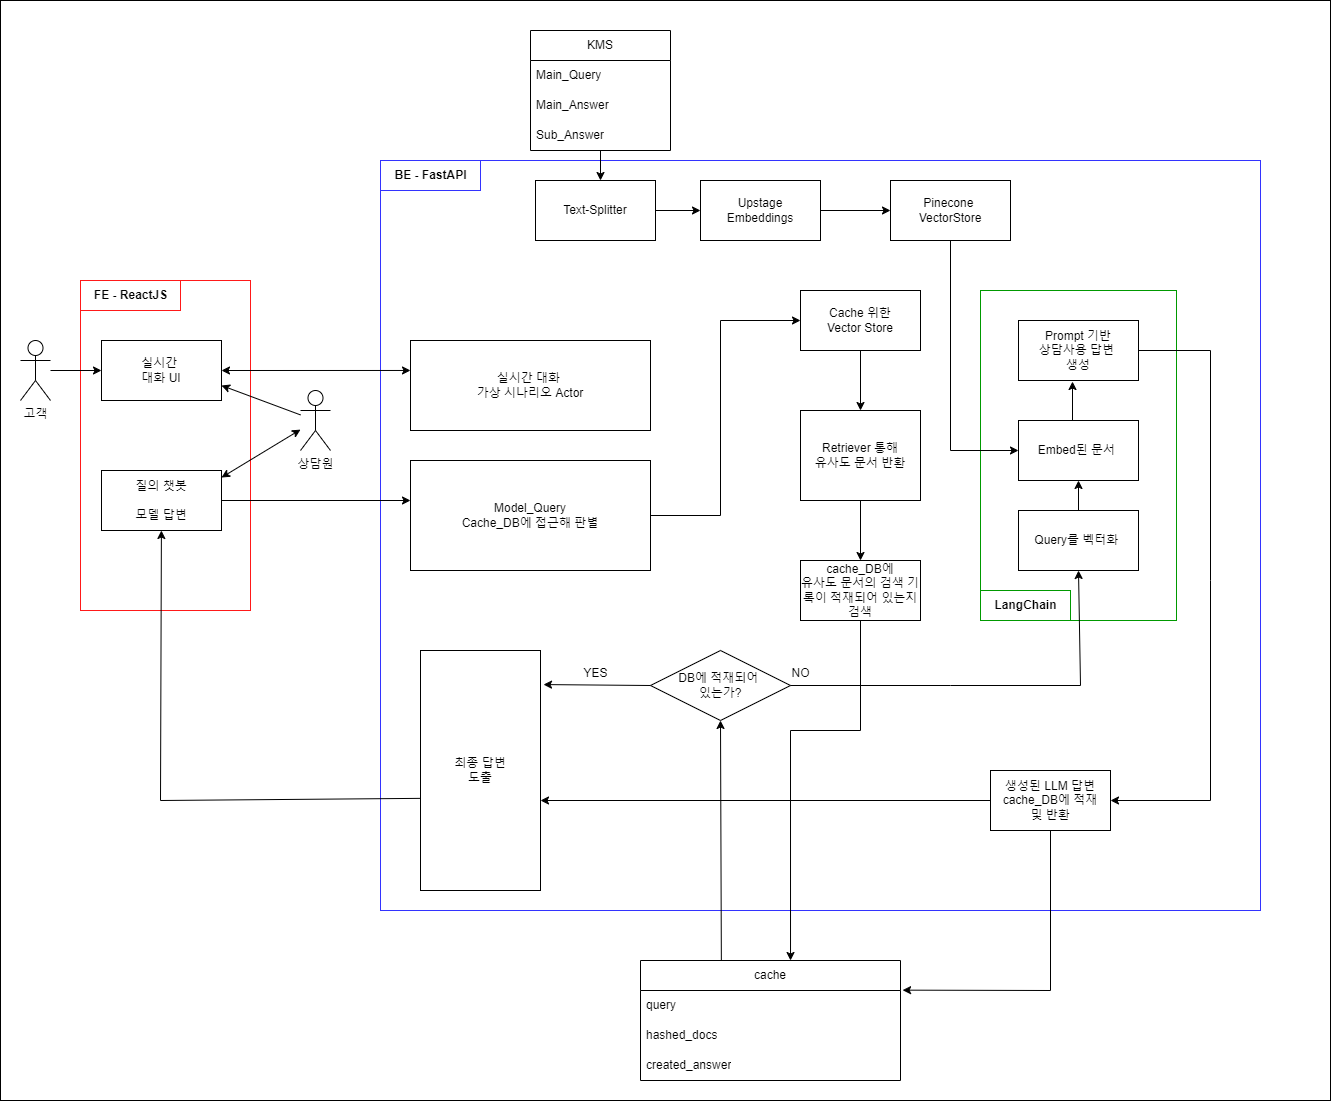

The diagram above was exported from draw.io. Its source (the exported page's mxGraphModel, read from the mxfile embedded in the PNG):
<mxGraphModel dx="1304" dy="1171" grid="1" gridSize="10" guides="1" tooltips="1" connect="1" arrows="1" fold="1" page="1" pageScale="1" pageWidth="827" pageHeight="1169" math="0" shadow="0">
  <root>
    <mxCell id="0" />
    <mxCell id="1" parent="0" />
    <mxCell id="g7LitXDLDsuH17PJ9ed8-6" value="" style="rounded=0;whiteSpace=wrap;html=1;" vertex="1" parent="1">
      <mxGeometry x="850" y="40" width="1330" height="1100" as="geometry" />
    </mxCell>
    <mxCell id="lFsltnaeN1gMBnsrwsK0-1" value="상담원" style="shape=umlActor;verticalLabelPosition=bottom;verticalAlign=top;html=1;outlineConnect=0;" parent="1" vertex="1">
      <mxGeometry x="1150" y="430" width="30" height="60" as="geometry" />
    </mxCell>
    <mxCell id="lFsltnaeN1gMBnsrwsK0-2" value="" style="rounded=0;whiteSpace=wrap;html=1;strokeColor=#FF1919;fontStyle=1" parent="1" vertex="1">
      <mxGeometry x="930" y="320" width="170" height="330" as="geometry" />
    </mxCell>
    <mxCell id="lFsltnaeN1gMBnsrwsK0-3" value="" style="rounded=0;whiteSpace=wrap;html=1;strokeColor=#3333FF;fontStyle=1" parent="1" vertex="1">
      <mxGeometry x="1230" y="200" width="880" height="750" as="geometry" />
    </mxCell>
    <mxCell id="lFsltnaeN1gMBnsrwsK0-4" value="" style="rounded=0;whiteSpace=wrap;html=1;strokeColor=#009900;fontStyle=1" parent="1" vertex="1">
      <mxGeometry x="1830" y="330" width="196" height="330" as="geometry" />
    </mxCell>
    <mxCell id="lFsltnaeN1gMBnsrwsK0-5" value="&lt;b&gt;LangChain&lt;/b&gt;" style="text;html=1;align=center;verticalAlign=middle;resizable=0;points=[];autosize=1;strokeColor=#009900;fillColor=none;" parent="1" vertex="1">
      <mxGeometry x="1830" y="630" width="90" height="30" as="geometry" />
    </mxCell>
    <mxCell id="lFsltnaeN1gMBnsrwsK0-6" value="" style="endArrow=classic;html=1;rounded=0;" parent="1" source="lFsltnaeN1gMBnsrwsK0-39" target="lFsltnaeN1gMBnsrwsK0-36" edge="1">
      <mxGeometry width="50" height="50" relative="1" as="geometry">
        <mxPoint x="1180" y="550" as="sourcePoint" />
        <mxPoint x="1230" y="500" as="targetPoint" />
      </mxGeometry>
    </mxCell>
    <mxCell id="lFsltnaeN1gMBnsrwsK0-7" value="질의 챗봇&lt;div&gt;&lt;br&gt;&lt;/div&gt;&lt;div&gt;모델 답변&lt;/div&gt;" style="rounded=0;whiteSpace=wrap;html=1;" parent="1" vertex="1">
      <mxGeometry x="951" y="510" width="120" height="60" as="geometry" />
    </mxCell>
    <mxCell id="lFsltnaeN1gMBnsrwsK0-8" value="" style="endArrow=classic;html=1;rounded=0;exitX=0.5;exitY=1;exitDx=0;exitDy=0;entryX=0.577;entryY=0;entryDx=0;entryDy=0;entryPerimeter=0;" parent="1" source="lFsltnaeN1gMBnsrwsK0-42" target="lFsltnaeN1gMBnsrwsK0-32" edge="1">
      <mxGeometry width="50" height="50" relative="1" as="geometry">
        <mxPoint x="1670" y="640" as="sourcePoint" />
        <mxPoint x="1720" y="590" as="targetPoint" />
        <Array as="points">
          <mxPoint x="1710" y="770" />
          <mxPoint x="1640" y="770" />
        </Array>
      </mxGeometry>
    </mxCell>
    <mxCell id="lFsltnaeN1gMBnsrwsK0-9" value="DB에 적재되어&amp;nbsp;&lt;div&gt;있는가?&lt;/div&gt;" style="rhombus;whiteSpace=wrap;html=1;" parent="1" vertex="1">
      <mxGeometry x="1500" y="690" width="140" height="70" as="geometry" />
    </mxCell>
    <mxCell id="lFsltnaeN1gMBnsrwsK0-10" value="" style="endArrow=classic;html=1;rounded=0;exitX=1;exitY=0.5;exitDx=0;exitDy=0;entryX=0.5;entryY=1;entryDx=0;entryDy=0;" parent="1" source="lFsltnaeN1gMBnsrwsK0-9" target="lFsltnaeN1gMBnsrwsK0-18" edge="1">
      <mxGeometry width="50" height="50" relative="1" as="geometry">
        <mxPoint x="1670" y="720" as="sourcePoint" />
        <mxPoint x="1890" y="720" as="targetPoint" />
        <Array as="points">
          <mxPoint x="1800" y="725" />
          <mxPoint x="1930" y="725" />
        </Array>
      </mxGeometry>
    </mxCell>
    <mxCell id="lFsltnaeN1gMBnsrwsK0-11" value="" style="endArrow=classic;html=1;rounded=0;exitX=0;exitY=0.5;exitDx=0;exitDy=0;entryX=1.025;entryY=0.142;entryDx=0;entryDy=0;entryPerimeter=0;" parent="1" source="lFsltnaeN1gMBnsrwsK0-9" target="lFsltnaeN1gMBnsrwsK0-40" edge="1">
      <mxGeometry width="50" height="50" relative="1" as="geometry">
        <mxPoint x="1430" y="620" as="sourcePoint" />
        <mxPoint x="1330" y="725" as="targetPoint" />
      </mxGeometry>
    </mxCell>
    <mxCell id="lFsltnaeN1gMBnsrwsK0-12" value="YES" style="text;html=1;align=center;verticalAlign=middle;resizable=0;points=[];autosize=1;strokeColor=none;fillColor=none;" parent="1" vertex="1">
      <mxGeometry x="1420" y="698" width="50" height="30" as="geometry" />
    </mxCell>
    <mxCell id="lFsltnaeN1gMBnsrwsK0-13" value="" style="endArrow=classic;html=1;rounded=0;exitX=1;exitY=0.5;exitDx=0;exitDy=0;entryX=0;entryY=0.5;entryDx=0;entryDy=0;" parent="1" source="lFsltnaeN1gMBnsrwsK0-41" target="lFsltnaeN1gMBnsrwsK0-23" edge="1">
      <mxGeometry width="50" height="50" relative="1" as="geometry">
        <mxPoint x="1630" y="630" as="sourcePoint" />
        <mxPoint x="1700" y="430" as="targetPoint" />
        <Array as="points">
          <mxPoint x="1570" y="555" />
          <mxPoint x="1570" y="360" />
        </Array>
      </mxGeometry>
    </mxCell>
    <mxCell id="lFsltnaeN1gMBnsrwsK0-14" value="" style="endArrow=classic;startArrow=classic;html=1;rounded=0;exitX=1;exitY=0.5;exitDx=0;exitDy=0;entryX=0;entryY=0.333;entryDx=0;entryDy=0;entryPerimeter=0;" parent="1" source="lFsltnaeN1gMBnsrwsK0-36" target="lFsltnaeN1gMBnsrwsK0-15" edge="1">
      <mxGeometry width="50" height="50" relative="1" as="geometry">
        <mxPoint x="1430" y="450" as="sourcePoint" />
        <mxPoint x="1390" y="600" as="targetPoint" />
      </mxGeometry>
    </mxCell>
    <mxCell id="lFsltnaeN1gMBnsrwsK0-15" value="실시간 대화&amp;nbsp;&lt;div&gt;가상 시나리오 Actor&lt;/div&gt;" style="rounded=0;whiteSpace=wrap;html=1;" parent="1" vertex="1">
      <mxGeometry x="1260" y="380" width="240" height="90" as="geometry" />
    </mxCell>
    <mxCell id="lFsltnaeN1gMBnsrwsK0-16" value="Prompt 기반&lt;br&gt;상담사용 답변&amp;nbsp;&lt;br&gt;생성" style="rounded=0;whiteSpace=wrap;html=1;" parent="1" vertex="1">
      <mxGeometry x="1868" y="360" width="120" height="60" as="geometry" />
    </mxCell>
    <mxCell id="lFsltnaeN1gMBnsrwsK0-17" value="Embed된 문서&amp;nbsp;" style="rounded=0;whiteSpace=wrap;html=1;" parent="1" vertex="1">
      <mxGeometry x="1868" y="460" width="120" height="60" as="geometry" />
    </mxCell>
    <mxCell id="lFsltnaeN1gMBnsrwsK0-18" value="Query를 벡터화&amp;nbsp;" style="rounded=0;whiteSpace=wrap;html=1;" parent="1" vertex="1">
      <mxGeometry x="1868" y="550" width="120" height="60" as="geometry" />
    </mxCell>
    <mxCell id="lFsltnaeN1gMBnsrwsK0-19" value="" style="endArrow=classic;html=1;rounded=0;entryX=0.5;entryY=1;entryDx=0;entryDy=0;exitX=0.5;exitY=0;exitDx=0;exitDy=0;" parent="1" source="lFsltnaeN1gMBnsrwsK0-18" target="lFsltnaeN1gMBnsrwsK0-17" edge="1">
      <mxGeometry width="50" height="50" relative="1" as="geometry">
        <mxPoint x="1430" y="630" as="sourcePoint" />
        <mxPoint x="1480" y="580" as="targetPoint" />
      </mxGeometry>
    </mxCell>
    <mxCell id="lFsltnaeN1gMBnsrwsK0-20" value="" style="endArrow=classic;html=1;rounded=0;exitX=1;exitY=0.5;exitDx=0;exitDy=0;entryX=1;entryY=0.5;entryDx=0;entryDy=0;" parent="1" source="lFsltnaeN1gMBnsrwsK0-16" target="lFsltnaeN1gMBnsrwsK0-21" edge="1">
      <mxGeometry width="50" height="50" relative="1" as="geometry">
        <mxPoint x="1890" y="590" as="sourcePoint" />
        <mxPoint x="2090" y="390" as="targetPoint" />
        <Array as="points">
          <mxPoint x="2060" y="390" />
          <mxPoint x="2060" y="620" />
          <mxPoint x="2060" y="840" />
        </Array>
      </mxGeometry>
    </mxCell>
    <mxCell id="lFsltnaeN1gMBnsrwsK0-21" value="생성된 LLM 답변&lt;br&gt;cache_DB에 적재&lt;div&gt;및 반환&lt;/div&gt;" style="rounded=0;whiteSpace=wrap;html=1;" parent="1" vertex="1">
      <mxGeometry x="1840" y="810" width="120" height="60" as="geometry" />
    </mxCell>
    <mxCell id="lFsltnaeN1gMBnsrwsK0-22" value="" style="endArrow=classic;html=1;rounded=0;exitX=0;exitY=0.5;exitDx=0;exitDy=0;entryX=1;entryY=0.625;entryDx=0;entryDy=0;entryPerimeter=0;" parent="1" source="lFsltnaeN1gMBnsrwsK0-21" target="lFsltnaeN1gMBnsrwsK0-40" edge="1">
      <mxGeometry width="50" height="50" relative="1" as="geometry">
        <mxPoint x="1430" y="720" as="sourcePoint" />
        <mxPoint x="1480" y="670" as="targetPoint" />
      </mxGeometry>
    </mxCell>
    <mxCell id="lFsltnaeN1gMBnsrwsK0-23" value="&lt;div&gt;Cache 위한&lt;/div&gt;Vector Store" style="rounded=0;whiteSpace=wrap;html=1;" parent="1" vertex="1">
      <mxGeometry x="1650" y="330" width="120" height="60" as="geometry" />
    </mxCell>
    <mxCell id="lFsltnaeN1gMBnsrwsK0-24" value="NO" style="text;html=1;align=center;verticalAlign=middle;resizable=0;points=[];autosize=1;strokeColor=none;fillColor=none;" parent="1" vertex="1">
      <mxGeometry x="1630" y="698" width="40" height="30" as="geometry" />
    </mxCell>
    <mxCell id="lFsltnaeN1gMBnsrwsK0-25" value="" style="endArrow=classic;html=1;rounded=0;exitX=1;exitY=0.5;exitDx=0;exitDy=0;" parent="1" source="lFsltnaeN1gMBnsrwsK0-7" edge="1">
      <mxGeometry width="50" height="50" relative="1" as="geometry">
        <mxPoint x="1520" y="530" as="sourcePoint" />
        <mxPoint x="1260" y="540" as="targetPoint" />
      </mxGeometry>
    </mxCell>
    <mxCell id="lFsltnaeN1gMBnsrwsK0-26" value="" style="endArrow=classic;html=1;rounded=0;exitX=0.5;exitY=1;exitDx=0;exitDy=0;entryX=1.008;entryY=-0.012;entryDx=0;entryDy=0;entryPerimeter=0;" parent="1" source="lFsltnaeN1gMBnsrwsK0-21" target="lFsltnaeN1gMBnsrwsK0-33" edge="1">
      <mxGeometry width="50" height="50" relative="1" as="geometry">
        <mxPoint x="1510" y="810" as="sourcePoint" />
        <mxPoint x="1560" y="760" as="targetPoint" />
        <Array as="points">
          <mxPoint x="1900" y="1030" />
        </Array>
      </mxGeometry>
    </mxCell>
    <mxCell id="lFsltnaeN1gMBnsrwsK0-27" value="" style="edgeStyle=orthogonalEdgeStyle;rounded=0;orthogonalLoop=1;jettySize=auto;html=1;" parent="1" source="lFsltnaeN1gMBnsrwsK0-30" target="lFsltnaeN1gMBnsrwsK0-42" edge="1">
      <mxGeometry relative="1" as="geometry" />
    </mxCell>
    <mxCell id="lFsltnaeN1gMBnsrwsK0-28" value="" style="endArrow=classic;html=1;rounded=0;exitX=0.018;exitY=0.616;exitDx=0;exitDy=0;exitPerimeter=0;" parent="1" source="lFsltnaeN1gMBnsrwsK0-40" target="lFsltnaeN1gMBnsrwsK0-7" edge="1">
      <mxGeometry width="50" height="50" relative="1" as="geometry">
        <mxPoint x="1430" y="620" as="sourcePoint" />
        <mxPoint x="1480" y="570" as="targetPoint" />
        <Array as="points">
          <mxPoint x="1010" y="840" />
        </Array>
      </mxGeometry>
    </mxCell>
    <mxCell id="lFsltnaeN1gMBnsrwsK0-29" value="" style="endArrow=classic;html=1;rounded=0;exitX=0.311;exitY=0.025;exitDx=0;exitDy=0;exitPerimeter=0;entryX=0.5;entryY=1;entryDx=0;entryDy=0;" parent="1" source="lFsltnaeN1gMBnsrwsK0-32" target="lFsltnaeN1gMBnsrwsK0-9" edge="1">
      <mxGeometry width="50" height="50" relative="1" as="geometry">
        <mxPoint x="1430" y="620" as="sourcePoint" />
        <mxPoint x="1480" y="570" as="targetPoint" />
      </mxGeometry>
    </mxCell>
    <mxCell id="lFsltnaeN1gMBnsrwsK0-30" value="Retriever 통해&lt;br&gt;유사도 문서 반환" style="rounded=0;whiteSpace=wrap;html=1;" parent="1" vertex="1">
      <mxGeometry x="1650" y="450" width="120" height="90" as="geometry" />
    </mxCell>
    <mxCell id="lFsltnaeN1gMBnsrwsK0-31" value="" style="endArrow=classic;html=1;rounded=0;exitX=0.5;exitY=1;exitDx=0;exitDy=0;entryX=0.5;entryY=0;entryDx=0;entryDy=0;" parent="1" source="lFsltnaeN1gMBnsrwsK0-23" target="lFsltnaeN1gMBnsrwsK0-30" edge="1">
      <mxGeometry width="50" height="50" relative="1" as="geometry">
        <mxPoint x="1660" y="610" as="sourcePoint" />
        <mxPoint x="1710" y="420" as="targetPoint" />
      </mxGeometry>
    </mxCell>
    <mxCell id="lFsltnaeN1gMBnsrwsK0-32" value="cache" style="swimlane;fontStyle=0;childLayout=stackLayout;horizontal=1;startSize=30;horizontalStack=0;resizeParent=1;resizeParentMax=0;resizeLast=0;collapsible=1;marginBottom=0;whiteSpace=wrap;html=1;" parent="1" vertex="1">
      <mxGeometry x="1490" y="1000" width="260" height="120" as="geometry">
        <mxRectangle x="1400" y="500" width="70" height="30" as="alternateBounds" />
      </mxGeometry>
    </mxCell>
    <mxCell id="lFsltnaeN1gMBnsrwsK0-33" value="query" style="text;strokeColor=none;fillColor=none;align=left;verticalAlign=middle;spacingLeft=4;spacingRight=4;overflow=hidden;points=[[0,0.5],[1,0.5]];portConstraint=eastwest;rotatable=0;whiteSpace=wrap;html=1;" parent="lFsltnaeN1gMBnsrwsK0-32" vertex="1">
      <mxGeometry y="30" width="260" height="30" as="geometry" />
    </mxCell>
    <mxCell id="lFsltnaeN1gMBnsrwsK0-34" value="hashed_docs" style="text;strokeColor=none;fillColor=none;align=left;verticalAlign=middle;spacingLeft=4;spacingRight=4;overflow=hidden;points=[[0,0.5],[1,0.5]];portConstraint=eastwest;rotatable=0;whiteSpace=wrap;html=1;" parent="lFsltnaeN1gMBnsrwsK0-32" vertex="1">
      <mxGeometry y="60" width="260" height="30" as="geometry" />
    </mxCell>
    <mxCell id="lFsltnaeN1gMBnsrwsK0-35" value="created_answer" style="text;strokeColor=none;fillColor=none;align=left;verticalAlign=middle;spacingLeft=4;spacingRight=4;overflow=hidden;points=[[0,0.5],[1,0.5]];portConstraint=eastwest;rotatable=0;whiteSpace=wrap;html=1;" parent="lFsltnaeN1gMBnsrwsK0-32" vertex="1">
      <mxGeometry y="90" width="260" height="30" as="geometry" />
    </mxCell>
    <mxCell id="lFsltnaeN1gMBnsrwsK0-36" value="실시간&amp;nbsp;&lt;div&gt;대화 UI&lt;/div&gt;" style="rounded=0;whiteSpace=wrap;html=1;" parent="1" vertex="1">
      <mxGeometry x="951" y="380" width="120" height="60" as="geometry" />
    </mxCell>
    <mxCell id="lFsltnaeN1gMBnsrwsK0-37" value="&lt;b&gt;FE - ReactJS&lt;/b&gt;" style="text;html=1;align=center;verticalAlign=middle;resizable=0;points=[];autosize=1;strokeColor=#FF1919;fillColor=none;" parent="1" vertex="1">
      <mxGeometry x="930" y="320" width="100" height="30" as="geometry" />
    </mxCell>
    <mxCell id="lFsltnaeN1gMBnsrwsK0-38" value="&lt;b&gt;BE - FastAPI&lt;/b&gt;" style="text;html=1;align=center;verticalAlign=middle;resizable=0;points=[];autosize=1;strokeColor=#3333FF;fillColor=none;" parent="1" vertex="1">
      <mxGeometry x="1230" y="200" width="100" height="30" as="geometry" />
    </mxCell>
    <mxCell id="lFsltnaeN1gMBnsrwsK0-39" value="고객" style="shape=umlActor;verticalLabelPosition=bottom;verticalAlign=top;html=1;outlineConnect=0;" parent="1" vertex="1">
      <mxGeometry x="870" y="380" width="30" height="60" as="geometry" />
    </mxCell>
    <mxCell id="lFsltnaeN1gMBnsrwsK0-40" value="최종 답변&lt;div&gt;도출&lt;/div&gt;" style="rounded=0;whiteSpace=wrap;html=1;" parent="1" vertex="1">
      <mxGeometry x="1270" y="690" width="120" height="240" as="geometry" />
    </mxCell>
    <mxCell id="lFsltnaeN1gMBnsrwsK0-41" value="Model_Query&lt;br&gt;Cache_DB에 접근해 판별" style="rounded=0;whiteSpace=wrap;html=1;" parent="1" vertex="1">
      <mxGeometry x="1260" y="500" width="240" height="110" as="geometry" />
    </mxCell>
    <mxCell id="lFsltnaeN1gMBnsrwsK0-42" value="cache_DB에 &lt;br&gt;유사도 문서의 검색 기록이 적재되어 있는지 검색" style="rounded=0;whiteSpace=wrap;html=1;" parent="1" vertex="1">
      <mxGeometry x="1650" y="600" width="120" height="60" as="geometry" />
    </mxCell>
    <mxCell id="lFsltnaeN1gMBnsrwsK0-43" value="" style="endArrow=classic;html=1;rounded=0;entryX=0.45;entryY=1.017;entryDx=0;entryDy=0;entryPerimeter=0;" parent="1" target="lFsltnaeN1gMBnsrwsK0-16" edge="1">
      <mxGeometry width="50" height="50" relative="1" as="geometry">
        <mxPoint x="1922" y="460" as="sourcePoint" />
        <mxPoint x="1730" y="500" as="targetPoint" />
      </mxGeometry>
    </mxCell>
    <mxCell id="lFsltnaeN1gMBnsrwsK0-44" value="" style="endArrow=classic;html=1;rounded=0;entryX=1;entryY=0.75;entryDx=0;entryDy=0;" parent="1" source="lFsltnaeN1gMBnsrwsK0-1" target="lFsltnaeN1gMBnsrwsK0-36" edge="1">
      <mxGeometry width="50" height="50" relative="1" as="geometry">
        <mxPoint x="1680" y="650" as="sourcePoint" />
        <mxPoint x="1730" y="600" as="targetPoint" />
      </mxGeometry>
    </mxCell>
    <mxCell id="lFsltnaeN1gMBnsrwsK0-45" value="" style="endArrow=classic;startArrow=classic;html=1;rounded=0;exitX=1;exitY=0.117;exitDx=0;exitDy=0;exitPerimeter=0;" parent="1" source="lFsltnaeN1gMBnsrwsK0-7" target="lFsltnaeN1gMBnsrwsK0-1" edge="1">
      <mxGeometry width="50" height="50" relative="1" as="geometry">
        <mxPoint x="1071" y="515" as="sourcePoint" />
        <mxPoint x="1121" y="465" as="targetPoint" />
      </mxGeometry>
    </mxCell>
    <mxCell id="QP9sgbE_YERlSwPFRrSj-2" value="KMS" style="swimlane;fontStyle=0;childLayout=stackLayout;horizontal=1;startSize=30;horizontalStack=0;resizeParent=1;resizeParentMax=0;resizeLast=0;collapsible=1;marginBottom=0;whiteSpace=wrap;html=1;" parent="1" vertex="1">
      <mxGeometry x="1380" y="70" width="140" height="120" as="geometry" />
    </mxCell>
    <mxCell id="QP9sgbE_YERlSwPFRrSj-3" value="Main_Query" style="text;strokeColor=none;fillColor=none;align=left;verticalAlign=middle;spacingLeft=4;spacingRight=4;overflow=hidden;points=[[0,0.5],[1,0.5]];portConstraint=eastwest;rotatable=0;whiteSpace=wrap;html=1;" parent="QP9sgbE_YERlSwPFRrSj-2" vertex="1">
      <mxGeometry y="30" width="140" height="30" as="geometry" />
    </mxCell>
    <mxCell id="QP9sgbE_YERlSwPFRrSj-4" value="Main_Answer" style="text;strokeColor=none;fillColor=none;align=left;verticalAlign=middle;spacingLeft=4;spacingRight=4;overflow=hidden;points=[[0,0.5],[1,0.5]];portConstraint=eastwest;rotatable=0;whiteSpace=wrap;html=1;" parent="QP9sgbE_YERlSwPFRrSj-2" vertex="1">
      <mxGeometry y="60" width="140" height="30" as="geometry" />
    </mxCell>
    <mxCell id="QP9sgbE_YERlSwPFRrSj-5" value="Sub_Answer" style="text;strokeColor=none;fillColor=none;align=left;verticalAlign=middle;spacingLeft=4;spacingRight=4;overflow=hidden;points=[[0,0.5],[1,0.5]];portConstraint=eastwest;rotatable=0;whiteSpace=wrap;html=1;" parent="QP9sgbE_YERlSwPFRrSj-2" vertex="1">
      <mxGeometry y="90" width="140" height="30" as="geometry" />
    </mxCell>
    <mxCell id="g7LitXDLDsuH17PJ9ed8-1" value="" style="edgeStyle=orthogonalEdgeStyle;rounded=0;orthogonalLoop=1;jettySize=auto;html=1;" edge="1" parent="1" source="QP9sgbE_YERlSwPFRrSj-8" target="QP9sgbE_YERlSwPFRrSj-9">
      <mxGeometry relative="1" as="geometry" />
    </mxCell>
    <mxCell id="QP9sgbE_YERlSwPFRrSj-8" value="Text-Splitter" style="rounded=0;whiteSpace=wrap;html=1;" vertex="1" parent="1">
      <mxGeometry x="1385" y="220" width="120" height="60" as="geometry" />
    </mxCell>
    <mxCell id="g7LitXDLDsuH17PJ9ed8-2" value="" style="edgeStyle=orthogonalEdgeStyle;rounded=0;orthogonalLoop=1;jettySize=auto;html=1;" edge="1" parent="1" source="QP9sgbE_YERlSwPFRrSj-9" target="QP9sgbE_YERlSwPFRrSj-10">
      <mxGeometry relative="1" as="geometry" />
    </mxCell>
    <mxCell id="QP9sgbE_YERlSwPFRrSj-9" value="Upstage&lt;div&gt;Embeddings&lt;/div&gt;" style="rounded=0;whiteSpace=wrap;html=1;" vertex="1" parent="1">
      <mxGeometry x="1550" y="220" width="120" height="60" as="geometry" />
    </mxCell>
    <mxCell id="QP9sgbE_YERlSwPFRrSj-10" value="Pinecone&amp;nbsp;&lt;div&gt;VectorStore&lt;/div&gt;" style="rounded=0;whiteSpace=wrap;html=1;" vertex="1" parent="1">
      <mxGeometry x="1740" y="220" width="120" height="60" as="geometry" />
    </mxCell>
    <mxCell id="QP9sgbE_YERlSwPFRrSj-14" value="" style="endArrow=classic;html=1;rounded=0;" edge="1" parent="1">
      <mxGeometry width="50" height="50" relative="1" as="geometry">
        <mxPoint x="1450" y="190" as="sourcePoint" />
        <mxPoint x="1450" y="220" as="targetPoint" />
      </mxGeometry>
    </mxCell>
    <mxCell id="g7LitXDLDsuH17PJ9ed8-5" value="" style="endArrow=classic;html=1;rounded=0;exitX=0.5;exitY=1;exitDx=0;exitDy=0;entryX=0;entryY=0.5;entryDx=0;entryDy=0;" edge="1" parent="1" source="QP9sgbE_YERlSwPFRrSj-10" target="lFsltnaeN1gMBnsrwsK0-17">
      <mxGeometry width="50" height="50" relative="1" as="geometry">
        <mxPoint x="1600" y="450" as="sourcePoint" />
        <mxPoint x="1650" y="400" as="targetPoint" />
        <Array as="points">
          <mxPoint x="1800" y="490" />
        </Array>
      </mxGeometry>
    </mxCell>
  </root>
</mxGraphModel>